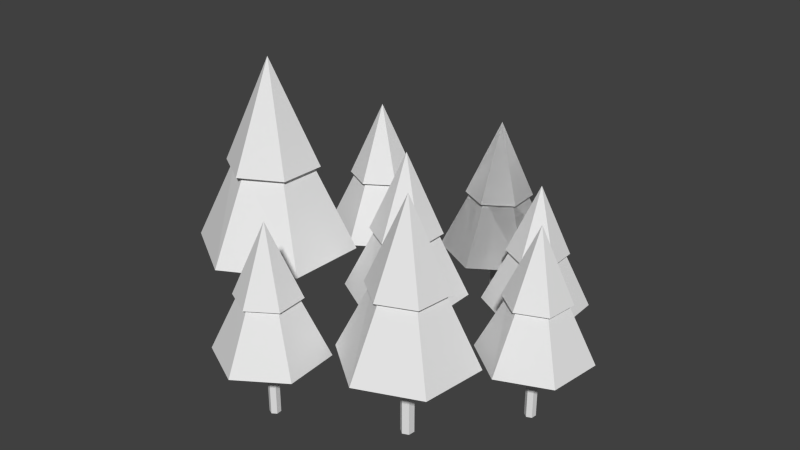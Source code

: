 # Source: Frozen_Forest.blend  (saved by Blender 2.74.0; exported with 4.5.12 LTS)
import bpy
from mathutils import Matrix  # noqa: F401  (used for matrix-valued properties, if any)

bpy.ops.wm.read_factory_settings(use_empty=True)
scene = bpy.context.scene
scene.name = 'Scene'

# ---- collections
col_collection_1 = bpy.data.collections.new('Collection 1'); scene.collection.children.link(col_collection_1)

# ---- materials (node trees are filled in below, after node groups)
mat_frozen_forest = bpy.data.materials.new('Frozen_Forest')
mat_frozen_forest.alpha_threshold = 0.0
mat_frozen_forest.use_transparent_shadow = False
mat_frozen_forest.roughness = 0.5

# ---- material node trees

# ---- world
world_world = bpy.data.worlds.new('World'); scene.world = world_world
world_world.color = (0.05088, 0.05088, 0.05088)
world_world.use_sun_shadow = False
world_world.sun_shadow_jitter_overblur = 0.0
world_world.cycles.sampling_method = 'MANUAL'
world_world.cycles.sample_map_resolution = 256

# ---- meshes
me_cone_009 = bpy.data.meshes.new('Cone.009')
me_cone_009.from_pydata([(0.65, -0.0077, 0.001303), (0.65, -0.0077, 0.322), (0.6683, -0.02162, 0.001303), (0.6683, -0.02162, 0.322), (0.6654, -0.04443, 0.001303), (0.6654, -0.04443, 0.322), (0.6442, -0.05332, 0.001303), (0.6442, -0.05332, 0.322), (0.6259, -0.0394, 0.001303), (0.6259, -0.0394, 0.322), (0.6288, -0.01659, 0.001303), (0.6288, -0.01659, 0.322), (0.6763, 0.199, 0.275), (0.8605, 0.05891, 0.275), (0.8312, -0.1706, 0.275), (0.6178, -0.26, 0.275), (0.4337, -0.1199, 0.275), (0.463, 0.1096, 0.275), (0.6642, 0.1039, 0.5178), (0.772, 0.02185, 0.5178), (0.6471, -0.03051, 0.825), (0.7549, -0.1125, 0.5178), (0.6299, -0.1649, 0.5178), (0.5221, -0.08287, 0.5178), (0.5392, 0.05153, 0.5178), (0.5597, 0.03599, 0.5287), (0.7485, 0.012, 0.5287), (0.661, 0.07851, 0.5287), (0.7349, -0.0973, 0.5287), (0.6331, -0.1401, 0.5287), (0.5495, -0.0714, 0.5287), (0.8215, 0.04258, 0.2896), (0.671, 0.1571, 0.2896), (0.7976, -0.145, 0.2896), (0.6232, -0.2181, 0.2896), (0.4727, -0.1036, 0.2896), (0.4966, 0.084, 0.2896), (0.3501, -0.3843, 0.001578), (0.3501, -0.3843, 0.3902), (0.3723, -0.4012, 0.001578), (0.3723, -0.4012, 0.3902), (0.3687, -0.4288, 0.001578), (0.3687, -0.4288, 0.3902), (0.343, -0.4396, 0.001578), (0.343, -0.4396, 0.3902), (0.3209, -0.4227, 0.001578), (0.3209, -0.4227, 0.3902), (0.3244, -0.3951, 0.001578), (0.3244, -0.3951, 0.3902), (0.382, -0.1339, 0.3332), (0.6051, -0.3036, 0.3332), (0.5697, -0.5817, 0.3332), (0.3111, -0.69, 0.3332), (0.08803, -0.5203, 0.3332), (0.1235, -0.2422, 0.3332), (0.3673, -0.2491, 0.6274), (0.498, -0.3485, 0.6274), (0.3466, -0.4119, 0.9995), (0.4772, -0.5113, 0.6274), (0.3258, -0.5748, 0.6274), (0.1952, -0.4754, 0.6274), (0.2159, -0.3125, 0.6274), (0.2407, -0.3314, 0.6406), (0.4695, -0.3604, 0.6406), (0.3634, -0.2798, 0.6406), (0.4529, -0.4929, 0.6406), (0.3296, -0.5447, 0.6406), (0.2283, -0.4615, 0.6406), (0.5579, -0.3234, 0.3509), (0.3755, -0.1846, 0.3509), (0.5289, -0.5507, 0.3509), (0.3176, -0.6392, 0.3509), (0.1352, -0.5005, 0.3509), (0.1642, -0.2732, 0.3509), (-0.1081, -0.6304, 0.001306), (-0.1081, -0.6304, 0.3228), (-0.1067, -0.6534, 0.001306), (-0.1067, -0.6534, 0.3228), (-0.1259, -0.6661, 0.001306), (-0.1259, -0.6661, 0.3228), (-0.1466, -0.6558, 0.001306), (-0.1466, -0.6558, 0.3228), (-0.1479, -0.6328, 0.001306), (-0.1479, -0.6328, 0.3228), (-0.1287, -0.6201, 0.001306), (-0.1287, -0.6201, 0.3228), (0.06613, -0.5152, 0.2756), (0.08016, -0.7467, 0.2756), (-0.1133, -0.8746, 0.2756), (-0.3208, -0.771, 0.2756), (-0.3348, -0.5395, 0.2756), (-0.1414, -0.4116, 0.2756), (-0.01403, -0.5682, 0.519), (-0.005815, -0.7038, 0.519), (-0.1273, -0.6431, 0.8269), (-0.1191, -0.7787, 0.519), (-0.2406, -0.718, 0.519), (-0.2488, -0.5824, 0.519), (-0.1355, -0.5075, 0.519), (-0.134, -0.5332, 0.53), (-0.02869, -0.6923, 0.53), (-0.03542, -0.5823, 0.53), (-0.1206, -0.7535, 0.53), (-0.2197, -0.7042, 0.53), (-0.2222, -0.5957, 0.53), (0.04228, -0.7278, 0.2903), (0.03081, -0.5386, 0.2903), (-0.1159, -0.8323, 0.2903), (-0.2855, -0.7476, 0.2903), (-0.2969, -0.5584, 0.2903), (-0.1388, -0.4539, 0.2903), (-0.5955, -0.1513, 0.001931), (-0.5955, -0.1513, 0.4775), (-0.5655, -0.1351, 0.001931), (-0.5655, -0.1351, 0.4775), (-0.5365, -0.1531, 0.001931), (-0.5365, -0.1531, 0.4775), (-0.5375, -0.1871, 0.001931), (-0.5375, -0.1871, 0.4775), (-0.5676, -0.2033, 0.001931), (-0.5676, -0.2033, 0.4775), (-0.5966, -0.1854, 0.001931), (-0.5966, -0.1854, 0.4775), (-0.8583, 0.01117, 0.4078), (-0.5562, 0.1737, 0.4078), (-0.2644, -0.006678, 0.4078), (-0.2747, -0.3496, 0.4078), (-0.5768, -0.5121, 0.4078), (-0.8687, -0.3317, 0.4078), (-0.7374, -0.06358, 0.7678), (-0.5605, 0.0316, 0.7678), (-0.5665, -0.1692, 1.223), (-0.3896, -0.07403, 0.7678), (-0.3956, -0.2748, 0.7678), (-0.5726, -0.37, 0.7678), (-0.7435, -0.2644, 0.7678), (-0.7099, -0.2464, 0.784), (-0.5616, -0.006194, 0.784), (-0.7052, -0.08352, 0.784), (-0.4225, -0.09172, 0.784), (-0.4272, -0.2553, 0.784), (-0.5712, -0.326, 0.784), (-0.5581, 0.1111, 0.4294), (-0.8051, -0.02177, 0.4294), (-0.3196, -0.03635, 0.4294), (-0.328, -0.3166, 0.4294), (-0.575, -0.4495, 0.4294), (-0.8135, -0.3021, 0.4294), (-0.4406, 0.386, 0.001393), (-0.4406, 0.386, 0.3444), (-0.4612, 0.3726, 0.001393), (-0.4612, 0.3726, 0.3444), (-0.4831, 0.3837, 0.001393), (-0.4831, 0.3837, 0.3444), (-0.4844, 0.4083, 0.001393), (-0.4844, 0.4083, 0.3444), (-0.4638, 0.4217, 0.001393), (-0.4638, 0.4217, 0.3444), (-0.4419, 0.4106, 0.001393), (-0.4419, 0.4106, 0.3444), (-0.2418, 0.2852, 0.2941), (-0.4491, 0.15, 0.2941), (-0.6698, 0.262, 0.2941), (-0.6832, 0.5091, 0.2941), (-0.4759, 0.6442, 0.2941), (-0.2552, 0.5323, 0.2941), (-0.3333, 0.3316, 0.5539), (-0.4547, 0.2524, 0.5539), (-0.4625, 0.3971, 0.8824), (-0.5839, 0.318, 0.5539), (-0.5918, 0.4627, 0.5539), (-0.4703, 0.5419, 0.5539), (-0.3411, 0.4763, 0.5539), (-0.3641, 0.4613, 0.5655), (-0.4562, 0.2797, 0.5655), (-0.3577, 0.344, 0.5655), (-0.5614, 0.3327, 0.5655), (-0.5679, 0.4506, 0.5655), (-0.4686, 0.5101, 0.5655), (-0.4516, 0.1952, 0.3098), (-0.2821, 0.3056, 0.3098), (-0.632, 0.2867, 0.3098), (-0.6429, 0.4887, 0.3098), (-0.4734, 0.5991, 0.3098), (-0.2931, 0.5076, 0.3098), (0.07954, 0.5478, 0.001393), (0.07954, 0.5478, 0.3444), (0.05894, 0.5344, 0.001393), (0.05894, 0.5344, 0.3444), (0.037, 0.5455, 0.001393), (0.037, 0.5455, 0.3444), (0.03567, 0.5701, 0.001393), (0.03567, 0.5701, 0.3444), (0.05628, 0.5835, 0.001393), (0.05628, 0.5835, 0.3444), (0.07821, 0.5724, 0.001393), (0.07821, 0.5724, 0.3444), (0.2783, 0.447, 0.2941), (0.07099, 0.3119, 0.2941), (-0.1497, 0.4238, 0.2941), (-0.1631, 0.6709, 0.2941), (0.04423, 0.8061, 0.2941), (0.2649, 0.6941, 0.2941), (0.1868, 0.4934, 0.5539), (0.06544, 0.4143, 0.5539), (0.05761, 0.559, 0.8824), (-0.0638, 0.4798, 0.5539), (-0.07163, 0.6245, 0.5539), (0.04977, 0.7037, 0.5539), (0.179, 0.6381, 0.5539), (0.156, 0.6231, 0.5655), (0.06397, 0.4415, 0.5655), (0.1624, 0.5058, 0.5655), (-0.04124, 0.4945, 0.5655), (-0.04777, 0.6124, 0.5655), (0.05149, 0.672, 0.5655), (0.06854, 0.357, 0.3098), (0.238, 0.4674, 0.3098), (-0.1119, 0.4485, 0.3098), (-0.1228, 0.6505, 0.3098), (0.04667, 0.7609, 0.3098), (0.2271, 0.6694, 0.3098), (0.07954, 0.5478, 0.001393), (0.07954, 0.5478, 0.3444), (0.05894, 0.5344, 0.001393), (0.05894, 0.5344, 0.3444), (0.037, 0.5455, 0.001393), (0.037, 0.5455, 0.3444), (0.03567, 0.5701, 0.001393), (0.03567, 0.5701, 0.3444), (0.05628, 0.5835, 0.001393), (0.05628, 0.5835, 0.3444), (0.07821, 0.5724, 0.001393), (0.07821, 0.5724, 0.3444), (0.2783, 0.447, 0.2941), (0.07099, 0.3119, 0.2941), (-0.1497, 0.4238, 0.2941), (-0.1631, 0.6709, 0.2941), (0.04423, 0.8061, 0.2941), (0.2649, 0.6941, 0.2941), (0.1868, 0.4934, 0.5539), (0.06544, 0.4143, 0.5539), (0.05761, 0.559, 0.8824), (-0.0638, 0.4798, 0.5539), (-0.07163, 0.6245, 0.5539), (0.04977, 0.7037, 0.5539), (0.179, 0.6381, 0.5539), (0.156, 0.6231, 0.5655), (0.06397, 0.4415, 0.5655), (0.1624, 0.5058, 0.5655), (-0.04124, 0.4945, 0.5655), (-0.04777, 0.6124, 0.5655), (0.05149, 0.672, 0.5655), (0.06854, 0.357, 0.3098), (0.238, 0.4674, 0.3098), (-0.1119, 0.4485, 0.3098), (-0.1228, 0.6505, 0.3098), (0.04667, 0.7609, 0.3098), (0.2271, 0.6694, 0.3098), (0.4365, 0.3315, 0.001235), (0.4365, 0.3315, 0.3054), (0.4372, 0.3097, 0.001235), (0.4372, 0.3097, 0.3054), (0.4187, 0.2981, 0.001235), (0.4187, 0.2981, 0.3054), (0.3995, 0.3083, 0.001235), (0.3995, 0.3083, 0.3054), (0.3987, 0.3301, 0.001235), (0.3987, 0.3301, 0.3054), (0.4172, 0.3417, 0.001235), (0.4172, 0.3417, 0.3054), (0.604, 0.4362, 0.2608), (0.6117, 0.217, 0.2608), (0.4257, 0.1006, 0.2608), (0.2319, 0.2036, 0.2608), (0.2242, 0.4228, 0.2608), (0.4103, 0.5392, 0.2608), (0.5269, 0.388, 0.4911), (0.5314, 0.2596, 0.4911), (0.418, 0.3199, 0.7823), (0.4225, 0.1915, 0.4911), (0.309, 0.2518, 0.4911), (0.3045, 0.3802, 0.4911), (0.4135, 0.4483, 0.4911), (0.4143, 0.424, 0.5014), (0.5101, 0.271, 0.5014), (0.5063, 0.3752, 0.5014), (0.4217, 0.2154, 0.5014), (0.3291, 0.2644, 0.5014), (0.3294, 0.367, 0.5014), (0.5764, 0.2358, 0.2747), (0.57, 0.415, 0.2747), (0.4243, 0.1407, 0.2747), (0.2659, 0.2248, 0.2747), (0.2596, 0.4041, 0.2747), (0.4117, 0.4991, 0.2747), (-2.579e-09, 0.02553, 0.001446), (-2.579e-09, 0.02553, 0.3575), (0.02211, 0.01276, 0.001446), (0.02211, 0.01276, 0.3575), (0.02211, -0.01276, 0.001446), (0.02211, -0.01276, 0.3575), (2.293e-09, -0.02553, 0.001446), (2.293e-09, -0.02553, 0.3575), (-0.02211, -0.01276, 0.001446), (-0.02211, -0.01276, 0.3575), (-0.02211, 0.01276, 0.001446), (-0.02211, 0.01276, 0.3575), (-2.064e-08, 0.2569, 0.3053), (0.2225, 0.1284, 0.3053), (0.2225, -0.1284, 0.3053), (-1.605e-08, -0.2569, 0.3053), (-0.2225, -0.1284, 0.3053), (-0.2225, 0.1284, 0.3053), (1.032e-08, 0.1504, 0.5749), (0.1303, 0.07521, 0.5749), (0.0, 0.0, 0.9159), (0.1303, -0.07521, 0.5749), (-1.032e-08, -0.1504, 0.5749), (-0.1303, -0.07521, 0.5749), (-0.1303, 0.07521, 0.5749), (-0.1056, 0.06097, 0.587), (0.1058, 0.06106, 0.587), (-8.025e-09, 0.122, 0.587), (0.1061, -0.06124, 0.587), (8.025e-09, -0.1227, 0.587), (-0.1017, -0.05873, 0.587), (0.1818, 0.105, 0.3215), (0.0, 0.21, 0.3215), (0.1818, -0.105, 0.3215), (0.0, -0.21, 0.3215), (-0.1818, -0.105, 0.3215), (-0.1818, 0.105, 0.3215)], [], [(0, 1, 3, 2), (2, 3, 5, 4), (4, 5, 7, 6), (6, 7, 9, 8), (3, 1, 11, 9, 7, 5), (10, 11, 1, 0), (8, 9, 11, 10), (22, 29, 28, 21), (12, 27, 26, 13), (24, 18, 27, 25), (18, 19, 26, 27), (17, 25, 27, 12), (21, 28, 26, 19), (32, 12, 13, 31), (23, 20, 24), (18, 20, 19), (22, 20, 23), (21, 20, 22), (24, 20, 18), (19, 20, 21), (30, 29, 22, 23), (30, 23, 24, 25), (14, 28, 29, 15), (13, 26, 28, 14), (16, 30, 25, 17), (15, 29, 30, 16), (33, 5, 3, 31), (34, 7, 5, 33), (35, 9, 7, 34), (36, 11, 9, 35), (32, 1, 11, 36), (12, 32, 36, 17), (17, 36, 35, 16), (16, 35, 34, 15), (15, 34, 33, 14), (14, 33, 31, 13), (1, 32, 31, 3), (37, 38, 40, 39), (39, 40, 42, 41), (41, 42, 44, 43), (43, 44, 46, 45), (40, 38, 48, 46, 44, 42), (47, 48, 38, 37), (45, 46, 48, 47), (59, 66, 65, 58), (49, 64, 63, 50), (61, 55, 64, 62), (55, 56, 63, 64), (54, 62, 64, 49), (58, 65, 63, 56), (69, 49, 50, 68), (60, 57, 61), (55, 57, 56), (59, 57, 60), (58, 57, 59), (61, 57, 55), (56, 57, 58), (67, 66, 59, 60), (67, 60, 61, 62), (51, 65, 66, 52), (50, 63, 65, 51), (53, 67, 62, 54), (52, 66, 67, 53), (70, 42, 40, 68), (71, 44, 42, 70), (72, 46, 44, 71), (73, 48, 46, 72), (69, 38, 48, 73), (49, 69, 73, 54), (54, 73, 72, 53), (53, 72, 71, 52), (52, 71, 70, 51), (51, 70, 68, 50), (38, 69, 68, 40), (74, 75, 77, 76), (76, 77, 79, 78), (78, 79, 81, 80), (80, 81, 83, 82), (77, 75, 85, 83, 81, 79), (84, 85, 75, 74), (82, 83, 85, 84), (96, 103, 102, 95), (86, 101, 100, 87), (98, 92, 101, 99), (92, 93, 100, 101), (91, 99, 101, 86), (95, 102, 100, 93), (106, 86, 87, 105), (97, 94, 98), (92, 94, 93), (96, 94, 97), (95, 94, 96), (98, 94, 92), (93, 94, 95), (104, 103, 96, 97), (104, 97, 98, 99), (88, 102, 103, 89), (87, 100, 102, 88), (90, 104, 99, 91), (89, 103, 104, 90), (107, 79, 77, 105), (108, 81, 79, 107), (109, 83, 81, 108), (110, 85, 83, 109), (106, 75, 85, 110), (86, 106, 110, 91), (91, 110, 109, 90), (90, 109, 108, 89), (89, 108, 107, 88), (88, 107, 105, 87), (75, 106, 105, 77), (111, 112, 114, 113), (113, 114, 116, 115), (115, 116, 118, 117), (117, 118, 120, 119), (114, 112, 122, 120, 118, 116), (121, 122, 112, 111), (119, 120, 122, 121), (133, 140, 139, 132), (123, 138, 137, 124), (135, 129, 138, 136), (129, 130, 137, 138), (128, 136, 138, 123), (132, 139, 137, 130), (143, 123, 124, 142), (134, 131, 135), (129, 131, 130), (133, 131, 134), (132, 131, 133), (135, 131, 129), (130, 131, 132), (141, 140, 133, 134), (141, 134, 135, 136), (125, 139, 140, 126), (124, 137, 139, 125), (127, 141, 136, 128), (126, 140, 141, 127), (144, 116, 114, 142), (145, 118, 116, 144), (146, 120, 118, 145), (147, 122, 120, 146), (143, 112, 122, 147), (123, 143, 147, 128), (128, 147, 146, 127), (127, 146, 145, 126), (126, 145, 144, 125), (125, 144, 142, 124), (112, 143, 142, 114), (148, 149, 151, 150), (150, 151, 153, 152), (152, 153, 155, 154), (154, 155, 157, 156), (151, 149, 159, 157, 155, 153), (158, 159, 149, 148), (156, 157, 159, 158), (170, 177, 176, 169), (160, 175, 174, 161), (172, 166, 175, 173), (166, 167, 174, 175), (165, 173, 175, 160), (169, 176, 174, 167), (180, 160, 161, 179), (171, 168, 172), (166, 168, 167), (170, 168, 171), (169, 168, 170), (172, 168, 166), (167, 168, 169), (178, 177, 170, 171), (178, 171, 172, 173), (162, 176, 177, 163), (161, 174, 176, 162), (164, 178, 173, 165), (163, 177, 178, 164), (181, 153, 151, 179), (182, 155, 153, 181), (183, 157, 155, 182), (184, 159, 157, 183), (180, 149, 159, 184), (160, 180, 184, 165), (165, 184, 183, 164), (164, 183, 182, 163), (163, 182, 181, 162), (162, 181, 179, 161), (149, 180, 179, 151), (185, 186, 188, 187), (187, 188, 190, 189), (189, 190, 192, 191), (191, 192, 194, 193), (188, 186, 196, 194, 192, 190), (195, 196, 186, 185), (193, 194, 196, 195), (207, 214, 213, 206), (197, 212, 211, 198), (209, 203, 212, 210), (203, 204, 211, 212), (202, 210, 212, 197), (206, 213, 211, 204), (217, 197, 198, 216), (208, 205, 209), (203, 205, 204), (207, 205, 208), (206, 205, 207), (209, 205, 203), (204, 205, 206), (215, 214, 207, 208), (215, 208, 209, 210), (199, 213, 214, 200), (198, 211, 213, 199), (201, 215, 210, 202), (200, 214, 215, 201), (218, 190, 188, 216), (219, 192, 190, 218), (220, 194, 192, 219), (221, 196, 194, 220), (217, 186, 196, 221), (197, 217, 221, 202), (202, 221, 220, 201), (201, 220, 219, 200), (200, 219, 218, 199), (199, 218, 216, 198), (186, 217, 216, 188), (222, 223, 225, 224), (224, 225, 227, 226), (226, 227, 229, 228), (228, 229, 231, 230), (225, 223, 233, 231, 229, 227), (232, 233, 223, 222), (230, 231, 233, 232), (244, 251, 250, 243), (234, 249, 248, 235), (246, 240, 249, 247), (240, 241, 248, 249), (239, 247, 249, 234), (243, 250, 248, 241), (254, 234, 235, 253), (245, 242, 246), (240, 242, 241), (244, 242, 245), (243, 242, 244), (246, 242, 240), (241, 242, 243), (252, 251, 244, 245), (252, 245, 246, 247), (236, 250, 251, 237), (235, 248, 250, 236), (238, 252, 247, 239), (237, 251, 252, 238), (255, 227, 225, 253), (256, 229, 227, 255), (257, 231, 229, 256), (258, 233, 231, 257), (254, 223, 233, 258), (234, 254, 258, 239), (239, 258, 257, 238), (238, 257, 256, 237), (237, 256, 255, 236), (236, 255, 253, 235), (223, 254, 253, 225), (259, 260, 262, 261), (261, 262, 264, 263), (263, 264, 266, 265), (265, 266, 268, 267), (262, 260, 270, 268, 266, 264), (269, 270, 260, 259), (267, 268, 270, 269), (281, 288, 287, 280), (271, 286, 285, 272), (283, 277, 286, 284), (277, 278, 285, 286), (276, 284, 286, 271), (280, 287, 285, 278), (291, 271, 272, 290), (282, 279, 283), (277, 279, 278), (281, 279, 282), (280, 279, 281), (283, 279, 277), (278, 279, 280), (289, 288, 281, 282), (289, 282, 283, 284), (273, 287, 288, 274), (272, 285, 287, 273), (275, 289, 284, 276), (274, 288, 289, 275), (292, 264, 262, 290), (293, 266, 264, 292), (294, 268, 266, 293), (295, 270, 268, 294), (291, 260, 270, 295), (271, 291, 295, 276), (276, 295, 294, 275), (275, 294, 293, 274), (274, 293, 292, 273), (273, 292, 290, 272), (260, 291, 290, 262), (296, 297, 299, 298), (298, 299, 301, 300), (300, 301, 303, 302), (302, 303, 305, 304), (299, 297, 307, 305, 303, 301), (306, 307, 297, 296), (304, 305, 307, 306), (318, 325, 324, 317), (308, 323, 322, 309), (320, 314, 323, 321), (314, 315, 322, 323), (313, 321, 323, 308), (317, 324, 322, 315), (328, 308, 309, 327), (319, 316, 320), (314, 316, 315), (318, 316, 319), (317, 316, 318), (320, 316, 314), (315, 316, 317), (326, 325, 318, 319), (326, 319, 320, 321), (310, 324, 325, 311), (309, 322, 324, 310), (312, 326, 321, 313), (311, 325, 326, 312), (329, 301, 299, 327), (330, 303, 301, 329), (331, 305, 303, 330), (332, 307, 305, 331), (328, 297, 307, 332), (308, 328, 332, 313), (313, 332, 331, 312), (312, 331, 330, 311), (311, 330, 329, 310), (310, 329, 327, 309), (297, 328, 327, 299)])
_uv = me_cone_009.uv_layers.new(name='UVMap')
_uv.uv.foreach_set('vector', [0.7474, 0.7162, 0.7474, 0.9981, 0.7272, 0.9981, 0.7272, 0.7162, 0.7272, 0.7162, 0.7272, 0.9981, 0.707, 0.9981, 0.707, 0.7162, 0.707, 0.7162, 0.707, 0.9981, 0.6868, 0.9981, 0.6868, 0.7162, 0.6868, 0.7162, 0.6868, 0.9981, 0.6666, 0.9981, 0.6666, 0.7162, 0.7687, 0.7162, 0.7862, 0.7263, 0.7862, 0.7465, 0.7687, 0.7567, 0.7512, 0.7465, 0.7512, 0.7263, 0.6464, 0.7162, 0.6464, 0.9981, 0.6261, 0.9981, 0.6261, 0.7162, 0.6666, 0.7162, 0.6666, 0.9981, 0.6464, 0.9981, 0.6464, 0.7162, 0.3837, 0.7853, 0.405, 0.7963, 0.4051, 0.8934, 0.3837, 0.9044, 0.001871, 0.06714, 0.2403, 0.001871, 0.2854, 0.08739, 0.09663, 0.2471, 0.5922, 0.758, 0.6224, 0.8732, 0.5986, 0.8678, 0.574, 0.7744, 0.5931, 0.9338, 0.4808, 0.9734, 0.4842, 0.9492, 0.5753, 0.9171, 0.8158, 0.2452, 0.6251, 0.08787, 0.669, 0.001871, 0.9083, 0.0641, 0.3837, 0.9044, 0.4051, 0.8934, 0.4842, 0.9492, 0.4808, 0.9734, 0.343, 0.5593, 0.3799, 0.5446, 0.3565, 0.7479, 0.3243, 0.7249, 0.5926, 0.4179, 0.6087, 0.7125, 0.4774, 0.4482, 0.9038, 0.7125, 0.6087, 0.7125, 0.8798, 0.5958, 0.7104, 0.4355, 0.6087, 0.7125, 0.5926, 0.4179, 0.8116, 0.4982, 0.6087, 0.7125, 0.7104, 0.4355, 0.4774, 0.4482, 0.6087, 0.7125, 0.3837, 0.5216, 0.8798, 0.5958, 0.6087, 0.7125, 0.8116, 0.4982, 0.4843, 0.7438, 0.405, 0.7963, 0.3837, 0.7853, 0.4807, 0.7162, 0.4843, 0.7438, 0.4807, 0.7162, 0.5922, 0.758, 0.574, 0.7744, 0.2584, 0.3703, 0.3623, 0.1461, 0.4571, 0.1671, 0.457, 0.4141, 0.09663, 0.2471, 0.2854, 0.08739, 0.3623, 0.1461, 0.2584, 0.3703, 0.6556, 0.3704, 0.5496, 0.1453, 0.6251, 0.08787, 0.8158, 0.2452, 0.457, 0.4141, 0.4571, 0.1671, 0.5496, 0.1453, 0.6556, 0.3704, 0.1758, 0.7967, 0.1838, 0.6479, 0.2022, 0.6391, 0.3243, 0.7249, 0.03638, 0.7093, 0.1666, 0.637, 0.1838, 0.6479, 0.1758, 0.7967, 0.03626, 0.5448, 0.1667, 0.6166, 0.1666, 0.637, 0.03638, 0.7093, 0.1755, 0.4571, 0.184, 0.6058, 0.1667, 0.6166, 0.03626, 0.5448, 0.3256, 0.5285, 0.2023, 0.6148, 0.184, 0.6058, 0.1755, 0.4571, 0.3573, 0.5052, 0.3256, 0.5285, 0.1755, 0.4571, 0.1733, 0.4179, 0.1733, 0.4179, 0.1755, 0.4571, 0.03626, 0.5448, 0.001871, 0.5257, 0.001871, 0.5257, 0.03626, 0.5448, 0.03638, 0.7093, 0.001871, 0.7283, 0.001871, 0.7283, 0.03638, 0.7093, 0.1758, 0.7967, 0.1735, 0.8361, 0.1735, 0.8361, 0.1758, 0.7967, 0.3243, 0.7249, 0.3565, 0.7479, 0.2044, 0.6187, 0.343, 0.5593, 0.3243, 0.7249, 0.2022, 0.6391, 0.7474, 0.7162, 0.7474, 0.9981, 0.7272, 0.9981, 0.7272, 0.7162, 0.7272, 0.7162, 0.7272, 0.9981, 0.707, 0.9981, 0.707, 0.7162, 0.707, 0.7162, 0.707, 0.9981, 0.6868, 0.9981, 0.6868, 0.7162, 0.6868, 0.7162, 0.6868, 0.9981, 0.6666, 0.9981, 0.6666, 0.7162, 0.7687, 0.7162, 0.7862, 0.7263, 0.7862, 0.7465, 0.7687, 0.7567, 0.7512, 0.7465, 0.7512, 0.7263, 0.6464, 0.7162, 0.6464, 0.9981, 0.6261, 0.9981, 0.6261, 0.7162, 0.6666, 0.7162, 0.6666, 0.9981, 0.6464, 0.9981, 0.6464, 0.7162, 0.3837, 0.7853, 0.405, 0.7963, 0.4051, 0.8934, 0.3837, 0.9044, 0.001871, 0.06714, 0.2403, 0.001871, 0.2854, 0.08739, 0.09663, 0.2471, 0.5922, 0.758, 0.6224, 0.8732, 0.5986, 0.8678, 0.574, 0.7744, 0.5931, 0.9338, 0.4808, 0.9734, 0.4842, 0.9492, 0.5753, 0.9171, 0.8158, 0.2452, 0.6251, 0.08787, 0.669, 0.001871, 0.9083, 0.0641, 0.3837, 0.9044, 0.4051, 0.8934, 0.4842, 0.9492, 0.4808, 0.9734, 0.343, 0.5593, 0.3799, 0.5446, 0.3565, 0.7479, 0.3243, 0.7249, 0.5926, 0.4179, 0.6087, 0.7125, 0.4774, 0.4482, 0.9038, 0.7125, 0.6087, 0.7125, 0.8798, 0.5958, 0.7104, 0.4355, 0.6087, 0.7125, 0.5926, 0.4179, 0.8116, 0.4982, 0.6087, 0.7125, 0.7104, 0.4355, 0.4774, 0.4482, 0.6087, 0.7125, 0.3837, 0.5216, 0.8798, 0.5958, 0.6087, 0.7125, 0.8116, 0.4982, 0.4843, 0.7438, 0.405, 0.7963, 0.3837, 0.7853, 0.4807, 0.7162, 0.4843, 0.7438, 0.4807, 0.7162, 0.5922, 0.758, 0.574, 0.7744, 0.2584, 0.3703, 0.3623, 0.1461, 0.4571, 0.1671, 0.457, 0.4141, 0.09663, 0.2471, 0.2854, 0.08739, 0.3623, 0.1461, 0.2584, 0.3703, 0.6556, 0.3704, 0.5496, 0.1453, 0.6251, 0.08787, 0.8158, 0.2452, 0.457, 0.4141, 0.4571, 0.1671, 0.5496, 0.1453, 0.6556, 0.3704, 0.1758, 0.7967, 0.1838, 0.6479, 0.2022, 0.6391, 0.3243, 0.7249, 0.03638, 0.7093, 0.1666, 0.637, 0.1838, 0.6479, 0.1758, 0.7967, 0.03626, 0.5448, 0.1667, 0.6166, 0.1666, 0.637, 0.03638, 0.7093, 0.1755, 0.4571, 0.184, 0.6058, 0.1667, 0.6166, 0.03626, 0.5448, 0.3256, 0.5285, 0.2023, 0.6148, 0.184, 0.6058, 0.1755, 0.4571, 0.3573, 0.5052, 0.3256, 0.5285, 0.1755, 0.4571, 0.1733, 0.4179, 0.1733, 0.4179, 0.1755, 0.4571, 0.03626, 0.5448, 0.001871, 0.5257, 0.001871, 0.5257, 0.03626, 0.5448, 0.03638, 0.7093, 0.001871, 0.7283, 0.001871, 0.7283, 0.03638, 0.7093, 0.1758, 0.7967, 0.1735, 0.8361, 0.1735, 0.8361, 0.1758, 0.7967, 0.3243, 0.7249, 0.3565, 0.7479, 0.2044, 0.6187, 0.343, 0.5593, 0.3243, 0.7249, 0.2022, 0.6391, 0.7474, 0.7162, 0.7474, 0.9981, 0.7272, 0.9981, 0.7272, 0.7162, 0.7272, 0.7162, 0.7272, 0.9981, 0.707, 0.9981, 0.707, 0.7162, 0.707, 0.7162, 0.707, 0.9981, 0.6868, 0.9981, 0.6868, 0.7162, 0.6868, 0.7162, 0.6868, 0.9981, 0.6666, 0.9981, 0.6666, 0.7162, 0.7687, 0.7162, 0.7862, 0.7263, 0.7862, 0.7465, 0.7687, 0.7567, 0.7512, 0.7465, 0.7512, 0.7263, 0.6464, 0.7162, 0.6464, 0.9981, 0.6261, 0.9981, 0.6261, 0.7162, 0.6666, 0.7162, 0.6666, 0.9981, 0.6464, 0.9981, 0.6464, 0.7162, 0.3837, 0.7853, 0.405, 0.7963, 0.4051, 0.8934, 0.3837, 0.9044, 0.001871, 0.06714, 0.2403, 0.001871, 0.2854, 0.08739, 0.09663, 0.2471, 0.5922, 0.758, 0.6224, 0.8732, 0.5986, 0.8678, 0.574, 0.7744, 0.5931, 0.9338, 0.4808, 0.9734, 0.4842, 0.9492, 0.5753, 0.9171, 0.8158, 0.2452, 0.6251, 0.08787, 0.669, 0.001871, 0.9083, 0.0641, 0.3837, 0.9044, 0.4051, 0.8934, 0.4842, 0.9492, 0.4808, 0.9734, 0.343, 0.5593, 0.3799, 0.5446, 0.3565, 0.7479, 0.3243, 0.7249, 0.5926, 0.4179, 0.6087, 0.7125, 0.4774, 0.4482, 0.9038, 0.7125, 0.6087, 0.7125, 0.8798, 0.5958, 0.7104, 0.4355, 0.6087, 0.7125, 0.5926, 0.4179, 0.8116, 0.4982, 0.6087, 0.7125, 0.7104, 0.4355, 0.4774, 0.4482, 0.6087, 0.7125, 0.3837, 0.5216, 0.8798, 0.5958, 0.6087, 0.7125, 0.8116, 0.4982, 0.4843, 0.7438, 0.405, 0.7963, 0.3837, 0.7853, 0.4807, 0.7162, 0.4843, 0.7438, 0.4807, 0.7162, 0.5922, 0.758, 0.574, 0.7744, 0.2584, 0.3703, 0.3623, 0.1461, 0.4571, 0.1671, 0.457, 0.4141, 0.09663, 0.2471, 0.2854, 0.08739, 0.3623, 0.1461, 0.2584, 0.3703, 0.6556, 0.3704, 0.5496, 0.1453, 0.6251, 0.08787, 0.8158, 0.2452, 0.457, 0.4141, 0.4571, 0.1671, 0.5496, 0.1453, 0.6556, 0.3704, 0.1758, 0.7967, 0.1838, 0.6479, 0.2022, 0.6391, 0.3243, 0.7249, 0.03638, 0.7093, 0.1666, 0.637, 0.1838, 0.6479, 0.1758, 0.7967, 0.03626, 0.5448, 0.1667, 0.6166, 0.1666, 0.637, 0.03638, 0.7093, 0.1755, 0.4571, 0.184, 0.6058, 0.1667, 0.6166, 0.03626, 0.5448, 0.3256, 0.5285, 0.2023, 0.6148, 0.184, 0.6058, 0.1755, 0.4571, 0.3573, 0.5052, 0.3256, 0.5285, 0.1755, 0.4571, 0.1733, 0.4179, 0.1733, 0.4179, 0.1755, 0.4571, 0.03626, 0.5448, 0.001871, 0.5257, 0.001871, 0.5257, 0.03626, 0.5448, 0.03638, 0.7093, 0.001871, 0.7283, 0.001871, 0.7283, 0.03638, 0.7093, 0.1758, 0.7967, 0.1735, 0.8361, 0.1735, 0.8361, 0.1758, 0.7967, 0.3243, 0.7249, 0.3565, 0.7479, 0.2044, 0.6187, 0.343, 0.5593, 0.3243, 0.7249, 0.2022, 0.6391, 0.7474, 0.7162, 0.7474, 0.9981, 0.7272, 0.9981, 0.7272, 0.7162, 0.7272, 0.7162, 0.7272, 0.9981, 0.707, 0.9981, 0.707, 0.7162, 0.707, 0.7162, 0.707, 0.9981, 0.6868, 0.9981, 0.6868, 0.7162, 0.6868, 0.7162, 0.6868, 0.9981, 0.6666, 0.9981, 0.6666, 0.7162, 0.7687, 0.7162, 0.7862, 0.7263, 0.7862, 0.7465, 0.7687, 0.7567, 0.7512, 0.7465, 0.7512, 0.7263, 0.6464, 0.7162, 0.6464, 0.9981, 0.6261, 0.9981, 0.6261, 0.7162, 0.6666, 0.7162, 0.6666, 0.9981, 0.6464, 0.9981, 0.6464, 0.7162, 0.3837, 0.7853, 0.405, 0.7963, 0.4051, 0.8934, 0.3837, 0.9044, 0.001871, 0.06714, 0.2403, 0.001871, 0.2854, 0.08739, 0.09663, 0.2471, 0.5922, 0.758, 0.6224, 0.8732, 0.5986, 0.8678, 0.574, 0.7744, 0.5931, 0.9338, 0.4808, 0.9734, 0.4842, 0.9492, 0.5753, 0.9171, 0.8158, 0.2452, 0.6251, 0.08787, 0.669, 0.001871, 0.9083, 0.0641, 0.3837, 0.9044, 0.4051, 0.8934, 0.4842, 0.9492, 0.4808, 0.9734, 0.343, 0.5593, 0.3799, 0.5446, 0.3565, 0.7479, 0.3243, 0.7249, 0.5926, 0.4179, 0.6087, 0.7125, 0.4774, 0.4482, 0.9038, 0.7125, 0.6087, 0.7125, 0.8798, 0.5958, 0.7104, 0.4355, 0.6087, 0.7125, 0.5926, 0.4179, 0.8116, 0.4982, 0.6087, 0.7125, 0.7104, 0.4355, 0.4774, 0.4482, 0.6087, 0.7125, 0.3837, 0.5216, 0.8798, 0.5958, 0.6087, 0.7125, 0.8116, 0.4982, 0.4843, 0.7438, 0.405, 0.7963, 0.3837, 0.7853, 0.4807, 0.7162, 0.4843, 0.7438, 0.4807, 0.7162, 0.5922, 0.758, 0.574, 0.7744, 0.2584, 0.3703, 0.3623, 0.1461, 0.4571, 0.1671, 0.457, 0.4141, 0.09663, 0.2471, 0.2854, 0.08739, 0.3623, 0.1461, 0.2584, 0.3703, 0.6556, 0.3704, 0.5496, 0.1453, 0.6251, 0.08787, 0.8158, 0.2452, 0.457, 0.4141, 0.4571, 0.1671, 0.5496, 0.1453, 0.6556, 0.3704, 0.1758, 0.7967, 0.1838, 0.6479, 0.2022, 0.6391, 0.3243, 0.7249, 0.03638, 0.7093, 0.1666, 0.637, 0.1838, 0.6479, 0.1758, 0.7967, 0.03626, 0.5448, 0.1667, 0.6166, 0.1666, 0.637, 0.03638, 0.7093, 0.1755, 0.4571, 0.184, 0.6058, 0.1667, 0.6166, 0.03626, 0.5448, 0.3256, 0.5285, 0.2023, 0.6148, 0.184, 0.6058, 0.1755, 0.4571, 0.3573, 0.5052, 0.3256, 0.5285, 0.1755, 0.4571, 0.1733, 0.4179, 0.1733, 0.4179, 0.1755, 0.4571, 0.03626, 0.5448, 0.001871, 0.5257, 0.001871, 0.5257, 0.03626, 0.5448, 0.03638, 0.7093, 0.001871, 0.7283, 0.001871, 0.7283, 0.03638, 0.7093, 0.1758, 0.7967, 0.1735, 0.8361, 0.1735, 0.8361, 0.1758, 0.7967, 0.3243, 0.7249, 0.3565, 0.7479, 0.2044, 0.6187, 0.343, 0.5593, 0.3243, 0.7249, 0.2022, 0.6391, 0.7474, 0.7162, 0.7474, 0.9981, 0.7272, 0.9981, 0.7272, 0.7162, 0.7272, 0.7162, 0.7272, 0.9981, 0.707, 0.9981, 0.707, 0.7162, 0.707, 0.7162, 0.707, 0.9981, 0.6868, 0.9981, 0.6868, 0.7162, 0.6868, 0.7162, 0.6868, 0.9981, 0.6666, 0.9981, 0.6666, 0.7162, 0.7687, 0.7162, 0.7862, 0.7263, 0.7862, 0.7465, 0.7687, 0.7567, 0.7512, 0.7465, 0.7512, 0.7263, 0.6464, 0.7162, 0.6464, 0.9981, 0.6261, 0.9981, 0.6261, 0.7162, 0.6666, 0.7162, 0.6666, 0.9981, 0.6464, 0.9981, 0.6464, 0.7162, 0.3837, 0.7853, 0.405, 0.7963, 0.4051, 0.8934, 0.3837, 0.9044, 0.001871, 0.06714, 0.2403, 0.001871, 0.2854, 0.08739, 0.09663, 0.2471, 0.5922, 0.758, 0.6224, 0.8732, 0.5986, 0.8678, 0.574, 0.7744, 0.5931, 0.9338, 0.4808, 0.9734, 0.4842, 0.9492, 0.5753, 0.9171, 0.8158, 0.2452, 0.6251, 0.08787, 0.669, 0.001871, 0.9083, 0.0641, 0.3837, 0.9044, 0.4051, 0.8934, 0.4842, 0.9492, 0.4808, 0.9734, 0.343, 0.5593, 0.3799, 0.5446, 0.3565, 0.7479, 0.3243, 0.7249, 0.5926, 0.4179, 0.6087, 0.7125, 0.4774, 0.4482, 0.9038, 0.7125, 0.6087, 0.7125, 0.8798, 0.5958, 0.7104, 0.4355, 0.6087, 0.7125, 0.5926, 0.4179, 0.8116, 0.4982, 0.6087, 0.7125, 0.7104, 0.4355, 0.4774, 0.4482, 0.6087, 0.7125, 0.3837, 0.5216, 0.8798, 0.5958, 0.6087, 0.7125, 0.8116, 0.4982, 0.4843, 0.7438, 0.405, 0.7963, 0.3837, 0.7853, 0.4807, 0.7162, 0.4843, 0.7438, 0.4807, 0.7162, 0.5922, 0.758, 0.574, 0.7744, 0.2584, 0.3703, 0.3623, 0.1461, 0.4571, 0.1671, 0.457, 0.4141, 0.09663, 0.2471, 0.2854, 0.08739, 0.3623, 0.1461, 0.2584, 0.3703, 0.6556, 0.3704, 0.5496, 0.1453, 0.6251, 0.08787, 0.8158, 0.2452, 0.457, 0.4141, 0.4571, 0.1671, 0.5496, 0.1453, 0.6556, 0.3704, 0.1758, 0.7967, 0.1838, 0.6479, 0.2022, 0.6391, 0.3243, 0.7249, 0.03638, 0.7093, 0.1666, 0.637, 0.1838, 0.6479, 0.1758, 0.7967, 0.03626, 0.5448, 0.1667, 0.6166, 0.1666, 0.637, 0.03638, 0.7093, 0.1755, 0.4571, 0.184, 0.6058, 0.1667, 0.6166, 0.03626, 0.5448, 0.3256, 0.5285, 0.2023, 0.6148, 0.184, 0.6058, 0.1755, 0.4571, 0.3573, 0.5052, 0.3256, 0.5285, 0.1755, 0.4571, 0.1733, 0.4179, 0.1733, 0.4179, 0.1755, 0.4571, 0.03626, 0.5448, 0.001871, 0.5257, 0.001871, 0.5257, 0.03626, 0.5448, 0.03638, 0.7093, 0.001871, 0.7283, 0.001871, 0.7283, 0.03638, 0.7093, 0.1758, 0.7967, 0.1735, 0.8361, 0.1735, 0.8361, 0.1758, 0.7967, 0.3243, 0.7249, 0.3565, 0.7479, 0.2044, 0.6187, 0.343, 0.5593, 0.3243, 0.7249, 0.2022, 0.6391, 0.7474, 0.7162, 0.7474, 0.9981, 0.7272, 0.9981, 0.7272, 0.7162, 0.7272, 0.7162, 0.7272, 0.9981, 0.707, 0.9981, 0.707, 0.7162, 0.707, 0.7162, 0.707, 0.9981, 0.6868, 0.9981, 0.6868, 0.7162, 0.6868, 0.7162, 0.6868, 0.9981, 0.6666, 0.9981, 0.6666, 0.7162, 0.7687, 0.7162, 0.7862, 0.7263, 0.7862, 0.7465, 0.7687, 0.7567, 0.7512, 0.7465, 0.7512, 0.7263, 0.6464, 0.7162, 0.6464, 0.9981, 0.6261, 0.9981, 0.6261, 0.7162, 0.6666, 0.7162, 0.6666, 0.9981, 0.6464, 0.9981, 0.6464, 0.7162, 0.3837, 0.7853, 0.405, 0.7963, 0.4051, 0.8934, 0.3837, 0.9044, 0.001871, 0.06714, 0.2403, 0.001871, 0.2854, 0.08739, 0.09663, 0.2471, 0.5922, 0.758, 0.6224, 0.8732, 0.5986, 0.8678, 0.574, 0.7744, 0.5931, 0.9338, 0.4808, 0.9734, 0.4842, 0.9492, 0.5753, 0.9171, 0.8158, 0.2452, 0.6251, 0.08787, 0.669, 0.001871, 0.9083, 0.0641, 0.3837, 0.9044, 0.4051, 0.8934, 0.4842, 0.9492, 0.4808, 0.9734, 0.343, 0.5593, 0.3799, 0.5446, 0.3565, 0.7479, 0.3243, 0.7249, 0.5926, 0.4179, 0.6087, 0.7125, 0.4774, 0.4482, 0.9038, 0.7125, 0.6087, 0.7125, 0.8798, 0.5958, 0.7104, 0.4355, 0.6087, 0.7125, 0.5926, 0.4179, 0.8116, 0.4982, 0.6087, 0.7125, 0.7104, 0.4355, 0.4774, 0.4482, 0.6087, 0.7125, 0.3837, 0.5216, 0.8798, 0.5958, 0.6087, 0.7125, 0.8116, 0.4982, 0.4843, 0.7438, 0.405, 0.7963, 0.3837, 0.7853, 0.4807, 0.7162, 0.4843, 0.7438, 0.4807, 0.7162, 0.5922, 0.758, 0.574, 0.7744, 0.2584, 0.3703, 0.3623, 0.1461, 0.4571, 0.1671, 0.457, 0.4141, 0.09663, 0.2471, 0.2854, 0.08739, 0.3623, 0.1461, 0.2584, 0.3703, 0.6556, 0.3704, 0.5496, 0.1453, 0.6251, 0.08787, 0.8158, 0.2452, 0.457, 0.4141, 0.4571, 0.1671, 0.5496, 0.1453, 0.6556, 0.3704, 0.1758, 0.7967, 0.1838, 0.6479, 0.2022, 0.6391, 0.3243, 0.7249, 0.03638, 0.7093, 0.1666, 0.637, 0.1838, 0.6479, 0.1758, 0.7967, 0.03626, 0.5448, 0.1667, 0.6166, 0.1666, 0.637, 0.03638, 0.7093, 0.1755, 0.4571, 0.184, 0.6058, 0.1667, 0.6166, 0.03626, 0.5448, 0.3256, 0.5285, 0.2023, 0.6148, 0.184, 0.6058, 0.1755, 0.4571, 0.3573, 0.5052, 0.3256, 0.5285, 0.1755, 0.4571, 0.1733, 0.4179, 0.1733, 0.4179, 0.1755, 0.4571, 0.03626, 0.5448, 0.001871, 0.5257, 0.001871, 0.5257, 0.03626, 0.5448, 0.03638, 0.7093, 0.001871, 0.7283, 0.001871, 0.7283, 0.03638, 0.7093, 0.1758, 0.7967, 0.1735, 0.8361, 0.1735, 0.8361, 0.1758, 0.7967, 0.3243, 0.7249, 0.3565, 0.7479, 0.2044, 0.6187, 0.343, 0.5593, 0.3243, 0.7249, 0.2022, 0.6391, 0.7474, 0.7162, 0.7474, 0.9981, 0.7272, 0.9981, 0.7272, 0.7162, 0.7272, 0.7162, 0.7272, 0.9981, 0.707, 0.9981, 0.707, 0.7162, 0.707, 0.7162, 0.707, 0.9981, 0.6868, 0.9981, 0.6868, 0.7162, 0.6868, 0.7162, 0.6868, 0.9981, 0.6666, 0.9981, 0.6666, 0.7162, 0.7687, 0.7162, 0.7862, 0.7263, 0.7862, 0.7465, 0.7687, 0.7567, 0.7512, 0.7465, 0.7512, 0.7263, 0.6464, 0.7162, 0.6464, 0.9981, 0.6261, 0.9981, 0.6261, 0.7162, 0.6666, 0.7162, 0.6666, 0.9981, 0.6464, 0.9981, 0.6464, 0.7162, 0.3837, 0.7853, 0.405, 0.7963, 0.4051, 0.8934, 0.3837, 0.9044, 0.001871, 0.06714, 0.2403, 0.001871, 0.2854, 0.08739, 0.09663, 0.2471, 0.5922, 0.758, 0.6224, 0.8732, 0.5986, 0.8678, 0.574, 0.7744, 0.5931, 0.9338, 0.4808, 0.9734, 0.4842, 0.9492, 0.5753, 0.9171, 0.8158, 0.2452, 0.6251, 0.08787, 0.669, 0.001871, 0.9083, 0.0641, 0.3837, 0.9044, 0.4051, 0.8934, 0.4842, 0.9492, 0.4808, 0.9734, 0.343, 0.5593, 0.3799, 0.5446, 0.3565, 0.7479, 0.3243, 0.7249, 0.5926, 0.4179, 0.6087, 0.7125, 0.4774, 0.4482, 0.9038, 0.7125, 0.6087, 0.7125, 0.8798, 0.5958, 0.7104, 0.4355, 0.6087, 0.7125, 0.5926, 0.4179, 0.8116, 0.4982, 0.6087, 0.7125, 0.7104, 0.4355, 0.4774, 0.4482, 0.6087, 0.7125, 0.3837, 0.5216, 0.8798, 0.5958, 0.6087, 0.7125, 0.8116, 0.4982, 0.4843, 0.7438, 0.405, 0.7963, 0.3837, 0.7853, 0.4807, 0.7162, 0.4843, 0.7438, 0.4807, 0.7162, 0.5922, 0.758, 0.574, 0.7744, 0.2584, 0.3703, 0.3623, 0.1461, 0.4571, 0.1671, 0.457, 0.4141, 0.09663, 0.2471, 0.2854, 0.08739, 0.3623, 0.1461, 0.2584, 0.3703, 0.6556, 0.3704, 0.5496, 0.1453, 0.6251, 0.08787, 0.8158, 0.2452, 0.457, 0.4141, 0.4571, 0.1671, 0.5496, 0.1453, 0.6556, 0.3704, 0.1758, 0.7967, 0.1838, 0.6479, 0.2022, 0.6391, 0.3243, 0.7249, 0.03638, 0.7093, 0.1666, 0.637, 0.1838, 0.6479, 0.1758, 0.7967, 0.03626, 0.5448, 0.1667, 0.6166, 0.1666, 0.637, 0.03638, 0.7093, 0.1755, 0.4571, 0.184, 0.6058, 0.1667, 0.6166, 0.03626, 0.5448, 0.3256, 0.5285, 0.2023, 0.6148, 0.184, 0.6058, 0.1755, 0.4571, 0.3573, 0.5052, 0.3256, 0.5285, 0.1755, 0.4571, 0.1733, 0.4179, 0.1733, 0.4179, 0.1755, 0.4571, 0.03626, 0.5448, 0.001871, 0.5257, 0.001871, 0.5257, 0.03626, 0.5448, 0.03638, 0.7093, 0.001871, 0.7283, 0.001871, 0.7283, 0.03638, 0.7093, 0.1758, 0.7967, 0.1735, 0.8361, 0.1735, 0.8361, 0.1758, 0.7967, 0.3243, 0.7249, 0.3565, 0.7479, 0.2044, 0.6187, 0.343, 0.5593, 0.3243, 0.7249, 0.2022, 0.6391, 0.7474, 0.7162, 0.7474, 0.9981, 0.7272, 0.9981, 0.7272, 0.7162, 0.7272, 0.7162, 0.7272, 0.9981, 0.707, 0.9981, 0.707, 0.7162, 0.707, 0.7162, 0.707, 0.9981, 0.6868, 0.9981, 0.6868, 0.7162, 0.6868, 0.7162, 0.6868, 0.9981, 0.6666, 0.9981, 0.6666, 0.7162, 0.7687, 0.7162, 0.7862, 0.7263, 0.7862, 0.7465, 0.7687, 0.7567, 0.7512, 0.7465, 0.7512, 0.7263, 0.6464, 0.7162, 0.6464, 0.9981, 0.6261, 0.9981, 0.6261, 0.7162, 0.6666, 0.7162, 0.6666, 0.9981, 0.6464, 0.9981, 0.6464, 0.7162, 0.3837, 0.7853, 0.405, 0.7963, 0.4051, 0.8934, 0.3837, 0.9044, 0.001871, 0.06714, 0.2403, 0.001871, 0.2854, 0.08739, 0.09663, 0.2471, 0.5922, 0.758, 0.6224, 0.8732, 0.5986, 0.8678, 0.574, 0.7744, 0.5931, 0.9338, 0.4808, 0.9734, 0.4842, 0.9492, 0.5753, 0.9171, 0.8158, 0.2452, 0.6251, 0.08787, 0.669, 0.001871, 0.9083, 0.0641, 0.3837, 0.9044, 0.4051, 0.8934, 0.4842, 0.9492, 0.4808, 0.9734, 0.343, 0.5593, 0.3799, 0.5446, 0.3565, 0.7479, 0.3243, 0.7249, 0.5926, 0.4179, 0.6087, 0.7125, 0.4774, 0.4482, 0.9038, 0.7125, 0.6087, 0.7125, 0.8798, 0.5958, 0.7104, 0.4355, 0.6087, 0.7125, 0.5926, 0.4179, 0.8116, 0.4982, 0.6087, 0.7125, 0.7104, 0.4355, 0.4774, 0.4482, 0.6087, 0.7125, 0.3837, 0.5216, 0.8798, 0.5958, 0.6087, 0.7125, 0.8116, 0.4982, 0.4843, 0.7438, 0.405, 0.7963, 0.3837, 0.7853, 0.4807, 0.7162, 0.4843, 0.7438, 0.4807, 0.7162, 0.5922, 0.758, 0.574, 0.7744, 0.2584, 0.3703, 0.3623, 0.1461, 0.4571, 0.1671, 0.457, 0.4141, 0.09663, 0.2471, 0.2854, 0.08739, 0.3623, 0.1461, 0.2584, 0.3703, 0.6556, 0.3704, 0.5496, 0.1453, 0.6251, 0.08787, 0.8158, 0.2452, 0.457, 0.4141, 0.4571, 0.1671, 0.5496, 0.1453, 0.6556, 0.3704, 0.1758, 0.7967, 0.1838, 0.6479, 0.2022, 0.6391, 0.3243, 0.7249, 0.03638, 0.7093, 0.1666, 0.637, 0.1838, 0.6479, 0.1758, 0.7967, 0.03626, 0.5448, 0.1667, 0.6166, 0.1666, 0.637, 0.03638, 0.7093, 0.1755, 0.4571, 0.184, 0.6058, 0.1667, 0.6166, 0.03626, 0.5448, 0.3256, 0.5285, 0.2023, 0.6148, 0.184, 0.6058, 0.1755, 0.4571, 0.3573, 0.5052, 0.3256, 0.5285, 0.1755, 0.4571, 0.1733, 0.4179, 0.1733, 0.4179, 0.1755, 0.4571, 0.03626, 0.5448, 0.001871, 0.5257, 0.001871, 0.5257, 0.03626, 0.5448, 0.03638, 0.7093, 0.001871, 0.7283, 0.001871, 0.7283, 0.03638, 0.7093, 0.1758, 0.7967, 0.1735, 0.8361, 0.1735, 0.8361, 0.1758, 0.7967, 0.3243, 0.7249, 0.3565, 0.7479, 0.2044, 0.6187, 0.343, 0.5593, 0.3243, 0.7249, 0.2022, 0.6391, 0.7474, 0.7162, 0.7474, 0.9981, 0.7272, 0.9981, 0.7272, 0.7162, 0.7272, 0.7162, 0.7272, 0.9981, 0.707, 0.9981, 0.707, 0.7162, 0.707, 0.7162, 0.707, 0.9981, 0.6868, 0.9981, 0.6868, 0.7162, 0.6868, 0.7162, 0.6868, 0.9981, 0.6666, 0.9981, 0.6666, 0.7162, 0.7687, 0.7162, 0.7862, 0.7263, 0.7862, 0.7465, 0.7687, 0.7567, 0.7512, 0.7465, 0.7512, 0.7263, 0.6464, 0.7162, 0.6464, 0.9981, 0.6261, 0.9981, 0.6261, 0.7162, 0.6666, 0.7162, 0.6666, 0.9981, 0.6464, 0.9981, 0.6464, 0.7162, 0.3837, 0.7853, 0.405, 0.7963, 0.4051, 0.8934, 0.3837, 0.9044, 0.001871, 0.06714, 0.2403, 0.001871, 0.2854, 0.08739, 0.09663, 0.2471, 0.5922, 0.758, 0.6224, 0.8732, 0.5986, 0.8678, 0.574, 0.7744, 0.5931, 0.9338, 0.4808, 0.9734, 0.4842, 0.9492, 0.5753, 0.9171, 0.8158, 0.2452, 0.6251, 0.08787, 0.669, 0.001871, 0.9083, 0.0641, 0.3837, 0.9044, 0.4051, 0.8934, 0.4842, 0.9492, 0.4808, 0.9734, 0.343, 0.5593, 0.3799, 0.5446, 0.3565, 0.7479, 0.3243, 0.7249, 0.5926, 0.4179, 0.6087, 0.7125, 0.4774, 0.4482, 0.9038, 0.7125, 0.6087, 0.7125, 0.8798, 0.5958, 0.7104, 0.4355, 0.6087, 0.7125, 0.5926, 0.4179, 0.8116, 0.4982, 0.6087, 0.7125, 0.7104, 0.4355, 0.4774, 0.4482, 0.6087, 0.7125, 0.3837, 0.5216, 0.8798, 0.5958, 0.6087, 0.7125, 0.8116, 0.4982, 0.4843, 0.7438, 0.405, 0.7963, 0.3837, 0.7853, 0.4807, 0.7162, 0.4843, 0.7438, 0.4807, 0.7162, 0.5922, 0.758, 0.574, 0.7744, 0.2584, 0.3703, 0.3623, 0.1461, 0.4571, 0.1671, 0.457, 0.4141, 0.09663, 0.2471, 0.2854, 0.08739, 0.3623, 0.1461, 0.2584, 0.3703, 0.6556, 0.3704, 0.5496, 0.1453, 0.6251, 0.08787, 0.8158, 0.2452, 0.457, 0.4141, 0.4571, 0.1671, 0.5496, 0.1453, 0.6556, 0.3704, 0.1758, 0.7967, 0.1838, 0.6479, 0.2022, 0.6391, 0.3243, 0.7249, 0.03638, 0.7093, 0.1666, 0.637, 0.1838, 0.6479, 0.1758, 0.7967, 0.03626, 0.5448, 0.1667, 0.6166, 0.1666, 0.637, 0.03638, 0.7093, 0.1755, 0.4571, 0.184, 0.6058, 0.1667, 0.6166, 0.03626, 0.5448, 0.3256, 0.5285, 0.2023, 0.6148, 0.184, 0.6058, 0.1755, 0.4571, 0.3573, 0.5052, 0.3256, 0.5285, 0.1755, 0.4571, 0.1733, 0.4179, 0.1733, 0.4179, 0.1755, 0.4571, 0.03626, 0.5448, 0.001871, 0.5257, 0.001871, 0.5257, 0.03626, 0.5448, 0.03638, 0.7093, 0.001871, 0.7283, 0.001871, 0.7283, 0.03638, 0.7093, 0.1758, 0.7967, 0.1735, 0.8361, 0.1735, 0.8361, 0.1758, 0.7967, 0.3243, 0.7249, 0.3565, 0.7479, 0.2044, 0.6187, 0.343, 0.5593, 0.3243, 0.7249, 0.2022, 0.6391])
me_cone_009.materials.append(mat_frozen_forest)
me_cone_009.use_remesh_preserve_volume = False
me_cone_009.use_remesh_preserve_attributes = False
me_cone_009.use_mirror_vertex_groups = False
me_cone_009.update()

# ---- objects
ob_frozen_forest = bpy.data.objects.new('Frozen_Forest', me_cone_009)

# ---- transforms, parenting, visibility, modifiers, constraints
ob_frozen_forest.location = (0.0, -9.313e-09, 0.0)
ob_frozen_forest.lineart.crease_threshold = 0.0

# ---- collection membership
col_collection_1.objects.link(ob_frozen_forest)

# ---- scene / render settings (as saved in the file)
scene.frame_start = 1; scene.frame_end = 250; scene.frame_set(1)
scene.render.engine = 'BLENDER_EEVEE_NEXT'
scene.render.resolution_percentage = 50
scene.render.dither_intensity = 0.0
scene.cycles.use_denoising = False
scene.cycles.samples = 10
scene.cycles.sampling_pattern = 'TABULATED_SOBOL'
scene.cycles.light_sampling_threshold = 0.0
scene.cycles.use_adaptive_sampling = False
scene.cycles.use_light_tree = False
scene.cycles.blur_glossy = 0.0
scene.cycles.pixel_filter_type = 'GAUSSIAN'
scene.cycles.sample_clamp_indirect = 0.0
scene.view_settings.view_transform = 'Standard'
bpy.context.view_layer.update()

# ---- added for rendering (the .blend has no active camera and no usable light): camera, sun
cam_auto = bpy.data.cameras.new('AutoCamera')
cam_auto.lens = 50.0
cam_auto.sensor_width = 36.0
cam_auto.clip_end = 1000.0
ob_auto_camera = bpy.data.objects.new('AutoCamera', cam_auto)
scene.collection.objects.link(ob_auto_camera)
ob_auto_camera.location = (2.49705, -3.03563, 2.61316)
ob_auto_camera.rotation_euler = (1.09748, -7.21219e-08, 0.694738)
scene.camera = ob_auto_camera
light_auto_sun = bpy.data.lights.new('AutoSun', 'SUN')
light_auto_sun.energy = 3.0
light_auto_sun.angle = 0.0523599
ob_auto_sun = bpy.data.objects.new('AutoSun', light_auto_sun)
scene.collection.objects.link(ob_auto_sun)
ob_auto_sun.rotation_euler = (0.872665, 0.174533, 0.523599)
bpy.context.view_layer.update()
